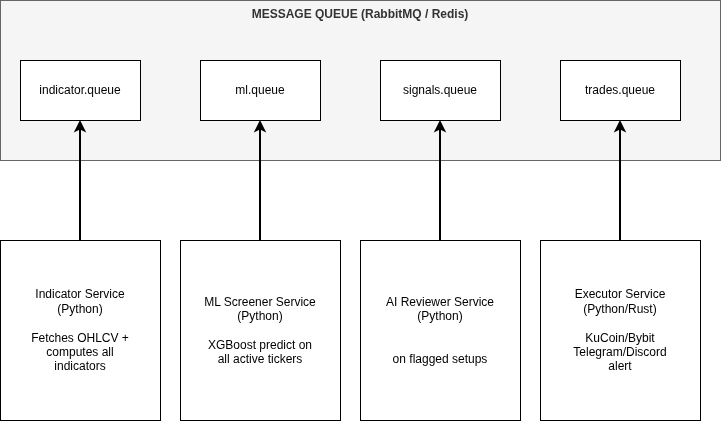

The diagram above was exported from draw.io. Its source (the exported page's mxGraphModel, read from the mxfile embedded in the PNG):
<mxGraphModel dx="1414" dy="795" grid="1" gridSize="10" guides="1" tooltips="1" connect="1" arrows="1" fold="1" page="1" pageScale="1" pageWidth="850" pageHeight="1100" math="0" shadow="0">
  <root>
    <mxCell id="0" />
    <mxCell id="1" parent="0" />
    <mxCell id="tZbhoN2PRiXmAN4ddM39-1" parent="1" style="rounded=0;whiteSpace=wrap;html=1;verticalAlign=top;fillColor=#f5f5f5;fontColor=#333333;strokeColor=#666666;fontStyle=1" value="MESSAGE QUEUE (RabbitMQ / Redis)" vertex="1">
      <mxGeometry height="160" width="720" x="20" y="20" as="geometry" />
    </mxCell>
    <mxCell id="tZbhoN2PRiXmAN4ddM39-2" parent="1" style="rounded=0;whiteSpace=wrap;html=1;" value="indicator.queue" vertex="1">
      <mxGeometry height="60" width="120" x="40" y="80" as="geometry" />
    </mxCell>
    <mxCell id="tZbhoN2PRiXmAN4ddM39-3" parent="1" style="rounded=0;whiteSpace=wrap;html=1;" value="ml.queue" vertex="1">
      <mxGeometry height="60" width="120" x="220" y="80" as="geometry" />
    </mxCell>
    <mxCell id="tZbhoN2PRiXmAN4ddM39-4" parent="1" style="rounded=0;whiteSpace=wrap;html=1;" value="signals.queue" vertex="1">
      <mxGeometry height="60" width="120" x="400" y="80" as="geometry" />
    </mxCell>
    <mxCell id="tZbhoN2PRiXmAN4ddM39-5" parent="1" style="rounded=0;whiteSpace=wrap;html=1;" value="trades.queue" vertex="1">
      <mxGeometry height="60" width="120" x="580" y="80" as="geometry" />
    </mxCell>
    <mxCell id="tZbhoN2PRiXmAN4ddM39-6" parent="1" style="rounded=0;whiteSpace=wrap;html=1;" value="Indicator Service&lt;br&gt;(Python)&lt;br&gt;&lt;br&gt;Fetches OHLCV +&lt;br&gt;computes all&lt;br&gt;indicators" vertex="1">
      <mxGeometry height="180" width="160" x="20" y="260" as="geometry" />
    </mxCell>
    <mxCell id="tZbhoN2PRiXmAN4ddM39-7" parent="1" style="rounded=0;whiteSpace=wrap;html=1;" value="ML Screener Service&lt;br&gt;(Python)&lt;br&gt;&lt;br&gt;XGBoost predict on&lt;br&gt;all active tickers" vertex="1">
      <mxGeometry height="180" width="160" x="200" y="260" as="geometry" />
    </mxCell>
    <mxCell id="tZbhoN2PRiXmAN4ddM39-8" parent="1" style="rounded=0;whiteSpace=wrap;html=1;" value="AI Reviewer Service&lt;br&gt;(Python)&lt;br&gt;&lt;br&gt;&lt;br&gt;on flagged setups" vertex="1">
      <mxGeometry height="180" width="160" x="380" y="260" as="geometry" />
    </mxCell>
    <mxCell id="tZbhoN2PRiXmAN4ddM39-9" parent="1" style="rounded=0;whiteSpace=wrap;html=1;" value="Executor Service&lt;br&gt;(Python/Rust)&lt;br&gt;&lt;br&gt;KuCoin/Bybit&lt;br&gt;Telegram/Discord&lt;br&gt;alert" vertex="1">
      <mxGeometry height="180" width="160" x="560" y="260" as="geometry" />
    </mxCell>
    <mxCell id="tZbhoN2PRiXmAN4ddM39-10" edge="1" parent="1" source="tZbhoN2PRiXmAN4ddM39-6" style="edgeStyle=orthogonalEdgeStyle;rounded=0;orthogonalLoop=1;jettySize=auto;html=1;entryX=0.5;entryY=1;entryDx=0;entryDy=0;strokeWidth=2;" target="tZbhoN2PRiXmAN4ddM39-2">
      <mxGeometry relative="1" as="geometry" />
    </mxCell>
    <mxCell id="tZbhoN2PRiXmAN4ddM39-11" edge="1" parent="1" source="tZbhoN2PRiXmAN4ddM39-7" style="edgeStyle=orthogonalEdgeStyle;rounded=0;orthogonalLoop=1;jettySize=auto;html=1;entryX=0.5;entryY=1;entryDx=0;entryDy=0;strokeWidth=2;" target="tZbhoN2PRiXmAN4ddM39-3">
      <mxGeometry relative="1" as="geometry" />
    </mxCell>
    <mxCell id="tZbhoN2PRiXmAN4ddM39-12" edge="1" parent="1" source="tZbhoN2PRiXmAN4ddM39-8" style="edgeStyle=orthogonalEdgeStyle;rounded=0;orthogonalLoop=1;jettySize=auto;html=1;entryX=0.5;entryY=1;entryDx=0;entryDy=0;strokeWidth=2;" target="tZbhoN2PRiXmAN4ddM39-4">
      <mxGeometry relative="1" as="geometry" />
    </mxCell>
    <mxCell id="tZbhoN2PRiXmAN4ddM39-13" edge="1" parent="1" source="tZbhoN2PRiXmAN4ddM39-9" style="edgeStyle=orthogonalEdgeStyle;rounded=0;orthogonalLoop=1;jettySize=auto;html=1;entryX=0.5;entryY=1;entryDx=0;entryDy=0;strokeWidth=2;" target="tZbhoN2PRiXmAN4ddM39-5">
      <mxGeometry relative="1" as="geometry" />
    </mxCell>
  </root>
</mxGraphModel>